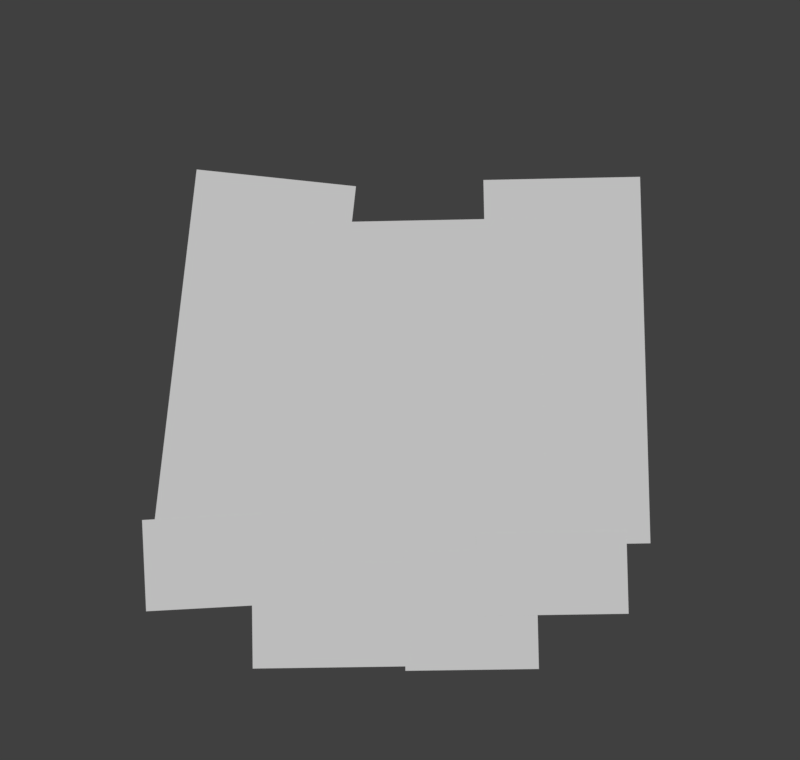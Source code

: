 # Source: octopus-moving-legs.blend  (saved by Blender 2.78.0; exported with 4.5.12 LTS)
import bpy
from mathutils import Matrix  # noqa: F401  (used for matrix-valued properties, if any)

bpy.ops.wm.read_factory_settings(use_empty=True)
scene = bpy.context.scene
scene.name = 'Scene'

# ---- collections
col_collection_1 = bpy.data.collections.new('Collection 1'); scene.collection.children.link(col_collection_1)

# ---- materials (node trees are filled in below, after node groups)
mat_005 = bpy.data.materials.new('005')
mat_005.alpha_threshold = 0.0
mat_005.use_transparent_shadow = False
mat_005.roughness = 0.5
mat_002 = bpy.data.materials.new('002')
mat_002.alpha_threshold = 0.0
mat_002.use_transparent_shadow = False
mat_002.roughness = 0.5
mat_004 = bpy.data.materials.new('004')
mat_004.alpha_threshold = 0.0
mat_004.use_transparent_shadow = False
mat_004.roughness = 0.5
mat_003 = bpy.data.materials.new('003')
mat_003.alpha_threshold = 0.0
mat_003.use_transparent_shadow = False
mat_003.roughness = 0.5
mat_006 = bpy.data.materials.new('006')
mat_006.alpha_threshold = 0.0
mat_006.use_transparent_shadow = False
mat_006.roughness = 0.5
mat_001 = bpy.data.materials.new('001')
mat_001.alpha_threshold = 0.0
mat_001.use_transparent_shadow = False
mat_001.roughness = 0.5
mat_000 = bpy.data.materials.new('000')
mat_000.alpha_threshold = 0.0
mat_000.use_transparent_shadow = False
mat_000.roughness = 0.5

# ---- material node trees

# ---- world
world_world = bpy.data.worlds.new('World'); scene.world = world_world
world_world.color = (0.05088, 0.05088, 0.05088)
world_world.use_sun_shadow = False
world_world.sun_shadow_jitter_overblur = 0.0
world_world.cycles.sampling_method = 'MANUAL'

# ---- cameras
cam_camera = bpy.data.cameras.new('Camera')
cam_camera.clip_end = 100.0
cam_camera.lens = 35.0
cam_camera.sensor_width = 32.0
cam_camera.sensor_height = 18.0
cam_camera.display_size = 2.0
cam_camera.dof.focus_distance = 0.0
cam_camera.dof.aperture_fstop = 128.0
cam_camera.dof.aperture_blades = 6

# ---- meshes
me_005 = bpy.data.meshes.new('005')
me_005.from_pydata([(-0.9133, -0.5, 0.0), (0.9133, -0.5, 0.0), (-0.9133, 0.5, 0.0), (0.9133, 0.5, 0.0)], [], [(0, 1, 3, 2)])
_uv = me_005.uv_layers.new(name='UVMap')
_uv.uv.foreach_set('vector', [0.0, 0.0, 1.0, 0.0, 1.0, 1.0, 0.0, 1.0])
me_005.materials.append(mat_005)
me_005.use_remesh_preserve_volume = False
me_005.use_remesh_preserve_attributes = False
me_005.use_mirror_vertex_groups = False
me_005.update()
me_002 = bpy.data.meshes.new('002')
me_002.from_pydata([(-0.9928, -0.5, 0.0), (0.9928, -0.5, 0.0), (-0.9928, 0.5, 0.0), (0.9928, 0.5, 0.0)], [], [(0, 1, 3, 2)])
_uv = me_002.uv_layers.new(name='UVMap')
_uv.uv.foreach_set('vector', [0.0, 0.0, 1.0, 0.0, 1.0, 1.0, 0.0, 1.0])
me_002.materials.append(mat_002)
me_002.use_remesh_preserve_volume = False
me_002.use_remesh_preserve_attributes = False
me_002.use_mirror_vertex_groups = False
me_002.update()
me_004 = bpy.data.meshes.new('004')
me_004.from_pydata([(-0.5613, -0.5, 0.0), (0.5613, -0.5, 0.0), (-0.5613, 0.5, 0.0), (0.5613, 0.5, 0.0)], [], [(0, 1, 3, 2)])
_uv = me_004.uv_layers.new(name='UVMap')
_uv.uv.foreach_set('vector', [0.0, 0.0, 1.0, 0.0, 1.0, 1.0, 0.0, 1.0])
me_004.materials.append(mat_004)
me_004.use_remesh_preserve_volume = False
me_004.use_remesh_preserve_attributes = False
me_004.use_mirror_vertex_groups = False
me_004.update()
me_003 = bpy.data.meshes.new('003')
me_003.from_pydata([(-0.7598, -0.5, 0.0), (0.7598, -0.5, 0.0), (-0.7598, 0.5, 0.0), (0.7598, 0.5, 0.0)], [], [(0, 1, 3, 2)])
_uv = me_003.uv_layers.new(name='UVMap')
_uv.uv.foreach_set('vector', [0.0, 0.0, 1.0, 0.0, 1.0, 1.0, 0.0, 1.0])
me_003.materials.append(mat_003)
me_003.use_remesh_preserve_volume = False
me_003.use_remesh_preserve_attributes = False
me_003.use_mirror_vertex_groups = False
me_003.update()
me_006 = bpy.data.meshes.new('006')
me_006.from_pydata([(-0.2149, -0.5, 0.0), (0.2149, -0.5, 0.0), (-0.2149, 0.5, 0.0), (0.2149, 0.5, 0.0)], [], [(0, 1, 3, 2)])
_uv = me_006.uv_layers.new(name='UVMap')
_uv.uv.foreach_set('vector', [0.0, 0.0, 1.0, 0.0, 1.0, 1.0, 0.0, 1.0])
me_006.materials.append(mat_006)
me_006.use_remesh_preserve_volume = False
me_006.use_remesh_preserve_attributes = False
me_006.use_mirror_vertex_groups = False
me_006.update()
me_001 = bpy.data.meshes.new('001')
me_001.from_pydata([(-0.2217, -0.5, 0.0), (0.2217, -0.5, 0.0), (-0.2217, 0.5, 0.0), (0.2217, 0.5, 0.0)], [], [(0, 1, 3, 2)])
_uv = me_001.uv_layers.new(name='UVMap')
_uv.uv.foreach_set('vector', [0.0, 0.0, 1.0, 0.0, 1.0, 1.0, 0.0, 1.0])
me_001.materials.append(mat_001)
me_001.use_remesh_preserve_volume = False
me_001.use_remesh_preserve_attributes = False
me_001.use_mirror_vertex_groups = False
me_001.update()
me_000 = bpy.data.meshes.new('000')
me_000.from_pydata([(-0.3761, -0.5, 0.0), (0.3761, -0.5, 0.0), (-0.3761, 0.5, 0.0), (0.3761, 0.5, 0.0)], [], [(0, 1, 3, 2)])
_uv = me_000.uv_layers.new(name='UVMap')
_uv.uv.foreach_set('vector', [0.0, 0.0, 1.0, 0.0, 1.0, 1.0, 0.0, 1.0])
me_000.materials.append(mat_000)
me_000.use_remesh_preserve_volume = False
me_000.use_remesh_preserve_attributes = False
me_000.use_mirror_vertex_groups = False
me_000.update()
arm_armature_005 = bpy.data.armatures.new('Armature.005')  # bones are not reproduced
arm_armature_004 = bpy.data.armatures.new('Armature.004')  # bones are not reproduced
arm_armature_003 = bpy.data.armatures.new('Armature.003')  # bones are not reproduced
arm_armature_002 = bpy.data.armatures.new('Armature.002')  # bones are not reproduced
arm_armature_001 = bpy.data.armatures.new('Armature.001')  # bones are not reproduced
arm_armature = bpy.data.armatures.new('Armature')  # bones are not reproduced

# ---- objects
ob_armature_005 = bpy.data.objects.new('Armature.005', arm_armature_005)
ob_005 = bpy.data.objects.new('005', me_005)
ob_armature_004 = bpy.data.objects.new('Armature.004', arm_armature_004)
ob_002 = bpy.data.objects.new('002', me_002)
ob_armature_003 = bpy.data.objects.new('Armature.003', arm_armature_003)
ob_004 = bpy.data.objects.new('004', me_004)
ob_armature_002 = bpy.data.objects.new('Armature.002', arm_armature_002)
ob_003 = bpy.data.objects.new('003', me_003)
ob_camera = bpy.data.objects.new('Camera', cam_camera)
ob_armature_001 = bpy.data.objects.new('Armature.001', arm_armature_001)
ob_006 = bpy.data.objects.new('006', me_006)
ob_armature = bpy.data.objects.new('Armature', arm_armature)
ob_001 = bpy.data.objects.new('001', me_001)
ob_000 = bpy.data.objects.new('000', me_000)

# ---- transforms, parenting, visibility, modifiers, constraints
ob_armature_005.location = (0.1946, -0.1274, -0.4097)
ob_armature_005.rotation_euler = (-5.742e-07, 1.881, -4.188e-07)
ob_armature_005.scale = (0.3413, 0.3413, 0.3413)
ob_armature_005.lineart.crease_threshold = 0.0
ob_005.parent = ob_armature_005
ob_005.matrix_parent_inverse = Matrix(((-0.8951, 3.748e-07, -2.79, -0.9688), (-3.748e-07, 2.93, 5.139e-07, 0.3732), (2.79, 5.139e-07, -0.8951, -0.9097), (0.0, 0.0, 0.0, 1.0)))
ob_005.location = (0.3875, 6.284e-08, -0.4677)
ob_005.rotation_euler = (1.571, -0.0, 0.0)
ob_005.scale = (0.2226, 0.2226, 0.2226)
ob_005.lineart.crease_threshold = 0.0
_vg = ob_005.vertex_groups.new(name='Bone')
_vg = ob_005.vertex_groups.new(name='Bone.002')
for _i, _w in zip([0, 1, 2, 3], [0.2295, 0.2741, 0.2268, 0.2538]): _vg.add([_i], _w, 'REPLACE')
_vg = ob_005.vertex_groups.new(name='Bone.001')
for _i, _w in zip([0, 1, 2, 3], [0.4966, 0.4966, 0.5196, 0.5196]): _vg.add([_i], _w, 'REPLACE')
_vg = ob_005.vertex_groups.new(name='Bone.003')
for _i, _w in zip([0, 1, 2, 3], [0.2738, 0.2293, 0.2536, 0.2266]): _vg.add([_i], _w, 'REPLACE')
_m = ob_005.modifiers.new('Armature', 'ARMATURE')
_m.object = ob_armature_005
ob_armature_004.location = (-0.2294, -0.1274, -0.4065)
ob_armature_004.rotation_euler = (9.56e-07, -1.447, -1.082e-06)
ob_armature_004.scale = (0.4597, 0.4597, 0.4597)
ob_armature_004.lineart.crease_threshold = 0.0
ob_002.parent = ob_armature_004
ob_002.matrix_parent_inverse = Matrix(((0.2681, -2.901e-07, 2.159, 0.939), (2.901e-07, 2.175, 2.563e-07, 0.2771), (-2.159, 2.563e-07, 0.2681, -0.3863), (0.0, 0.0, 0.0, 1.0)))
ob_002.location = (-0.4735, 5.653e-08, -0.4208)
ob_002.rotation_euler = (1.571, -0.03962, -5.326e-09)
ob_002.scale = (0.2465, 0.2465, 0.2465)
ob_002.lineart.crease_threshold = 0.0
_vg = ob_002.vertex_groups.new(name='Bone')
_vg = ob_002.vertex_groups.new(name='Bone.002')
_vg = ob_002.vertex_groups.new(name='Bone.001')
_vg.add([0, 1, 2, 3], 1.0, 'REPLACE')
_vg = ob_002.vertex_groups.new(name='Bone.003')
_m = ob_002.modifiers.new('Armature', 'ARMATURE')
_m.object = ob_armature_004
ob_armature_003.location = (0.09025, -0.1021, -0.4672)
ob_armature_003.rotation_euler = (-3.125e-07, 2.425, -1.17e-07)
ob_armature_003.scale = (0.2941, 0.2941, 0.2941)
ob_armature_003.lineart.crease_threshold = 0.0
ob_004.parent = ob_armature_003
ob_004.matrix_parent_inverse = Matrix(((-2.564, 3.001e-07, -2.233, -0.8119), (-2.384e-07, 3.4, 8.345e-07, 0.3473), (2.233, 8.013e-07, -2.564, -1.399), (0.0, 0.0, 0.0, 1.0)))
ob_004.location = (0.1665, 7.558e-08, -0.5625)
ob_004.rotation_euler = (1.571, -0.0, 0.0)
ob_004.scale = (0.3199, 0.3199, 0.3199)
ob_004.lineart.crease_threshold = 0.0
_vg = ob_004.vertex_groups.new(name='Bone.002')
_vg.add([0, 1, 2, 3], 1.0, 'REPLACE')
_vg = ob_004.vertex_groups.new(name='Bone')
_vg.add([0, 1, 2, 3], 1.0, 'REPLACE')
_vg = ob_004.vertex_groups.new(name='Bone.001')
_vg.add([0, 1, 2, 3], 1.0, 'REPLACE')
_vg = ob_004.vertex_groups.new(name='Bone.003')
_vg.add([0, 1, 2, 3], 1.0, 'REPLACE')
_m = ob_004.modifiers.new('Armature', 'ARMATURE')
_m.object = ob_armature_003
ob_armature_002.location = (-0.09487, -0.09645, -0.4649)
ob_armature_002.rotation_euler = (-3.478e-07, -2.252, 1.658e-07)
ob_armature_002.scale = (0.3386, 0.3386, 0.3386)
ob_armature_002.lineart.crease_threshold = 0.0
ob_003.parent = ob_armature_002
ob_003.matrix_parent_inverse = Matrix(((-1.859, -3.083e-07, 2.295, 0.8905), (3.083e-07, 2.954, 6.466e-07, 0.2849), (-2.295, 6.466e-07, -1.859, -1.082), (0.0, 0.0, 0.0, 1.0)))
ob_003.location = (-0.2121, 7.666e-08, -0.5705)
ob_003.rotation_euler = (1.571, -0.0, 0.0)
ob_003.scale = (0.2806, 0.2806, 0.2806)
ob_003.lineart.crease_threshold = 0.0
_vg = ob_003.vertex_groups.new(name='Bone')
for _i, _w in zip([0, 1, 2, 3], [0.06946, 0.1229, 0.06472, 0.08899]): _vg.add([_i], _w, 'REPLACE')
_vg = ob_003.vertex_groups.new(name='Bone.002')
for _i, _w in zip([0, 1, 2, 3], [0.1488, 0.2271, 0.1543, 0.2508]): _vg.add([_i], _w, 'REPLACE')
_vg = ob_003.vertex_groups.new(name='Bone.001')
for _i, _w in zip([0, 1, 2, 3], [0.2817, 0.15, 0.281, 0.1602]): _vg.add([_i], _w, 'REPLACE')
_vg = ob_003.vertex_groups.new(name='Bone.003')
_vg = ob_003.vertex_groups.new(name='Bone.004')
for _i, _w in zip([0, 1, 2, 3], [0.06946, 0.1229, 0.06472, 0.08899]): _vg.add([_i], _w, 'REPLACE')
_vg = ob_003.vertex_groups.new(name='Bone.006')
for _i, _w in zip([0, 1, 2, 3], [0.1488, 0.2271, 0.1543, 0.2508]): _vg.add([_i], _w, 'REPLACE')
_vg = ob_003.vertex_groups.new(name='Bone.005')
for _i, _w in zip([0, 1, 2, 3], [0.2817, 0.15, 0.281, 0.1602]): _vg.add([_i], _w, 'REPLACE')
_vg = ob_003.vertex_groups.new(name='Bone.007')
_m = ob_003.modifiers.new('Armature', 'ARMATURE')
_m.object = ob_armature_002
ob_camera.location = (0.0142, -2.387, -0.03374)
ob_camera.rotation_euler = (7.894, 0.01719, 0.01252)
ob_camera.lineart.crease_threshold = 0.0
ob_armature_001.location = (0.2942, -0.01734, -0.2849)
ob_armature_001.rotation_euler = (8.572e-08, 0.9141, 1.743e-07)
ob_armature_001.scale = (0.9106, 0.9106, 0.9106)
ob_armature_001.lineart.crease_threshold = 0.0
ob_006.parent = ob_armature_001
ob_006.matrix_parent_inverse = Matrix(((0.6704, 1.169e-07, -0.8697, -0.4528), (-1.169e-07, 1.098, 5.747e-08, 0.01905), (0.8697, 5.747e-08, 0.6704, -0.07505), (0.0, 0.0, 0.0, 1.0)))
ob_006.location = (0.4515, -1.46e-08, 0.1086)
ob_006.rotation_euler = (1.571, -0.0, 0.0)
ob_006.lineart.crease_threshold = 0.0
_vg = ob_006.vertex_groups.new(name='Bone')
for _i, _w in zip([0, 1, 2, 3], [0.9063, 0.8451, 0.1695, 0.143]): _vg.add([_i], _w, 'REPLACE')
_vg = ob_006.vertex_groups.new(name='Bone.002')
_vg = ob_006.vertex_groups.new(name='Bone.001')
_vg = ob_006.vertex_groups.new(name='Bone.004')
_vg = ob_006.vertex_groups.new(name='Bone.003')
_vg = ob_006.vertex_groups.new(name='Bone.005')
for _i, _w in zip([0, 1, 2, 3], [0.09372, 0.1549, 0.8305, 0.857]): _vg.add([_i], _w, 'REPLACE')
_m = ob_006.modifiers.new('Armature', 'ARMATURE')
_m.object = ob_armature_001
ob_armature.location = (-0.3292, 2.984e-05, -0.3019)
ob_armature.rotation_euler = (2.614e-08, -0.5788, -8.779e-08)
ob_armature.scale = (0.9084, 0.9084, 0.9084)
ob_armature.lineart.crease_threshold = 0.0
ob_001.parent = ob_armature
ob_001.matrix_parent_inverse = Matrix(((0.8382, -9.589e-08, 0.7137, 0.4914), (9.589e-08, 1.101, 3.529e-08, -3.281e-05), (-0.7137, 3.529e-08, 0.8382, 0.01809), (0.0, 0.0, 0.0, 1.0)))
ob_001.location = (-0.4632, -1.566e-08, 0.1166)
ob_001.rotation_euler = (1.571, -0.0, 0.0)
ob_001.lineart.crease_threshold = 0.0
_vg = ob_001.vertex_groups.new(name='Bone')
for _i, _w in zip([0, 1, 2, 3], [0.8658, 0.9354, 0.1059, 0.1611]): _vg.add([_i], _w, 'REPLACE')
_vg = ob_001.vertex_groups.new(name='Bone.002')
_vg = ob_001.vertex_groups.new(name='Bone.001')
_vg = ob_001.vertex_groups.new(name='Bone.005')
_vg = ob_001.vertex_groups.new(name='Bone.003')
_vg = ob_001.vertex_groups.new(name='Bone.004')
for _i, _w in zip([0, 1, 2, 3], [0.1342, 0.06456, 0.8941, 0.8389]): _vg.add([_i], _w, 'REPLACE')
_m = ob_001.modifiers.new('Armature', 'ARMATURE')
_m.object = ob_armature
ob_000.location = (2.384e-07, 0.0, 0.0)
ob_000.rotation_euler = (1.571, -0.0, 0.0)
ob_000.lineart.crease_threshold = 0.0

# ---- collection membership
col_collection_1.objects.link(ob_armature_005)
col_collection_1.objects.link(ob_005)
col_collection_1.objects.link(ob_armature_004)
col_collection_1.objects.link(ob_002)
col_collection_1.objects.link(ob_armature_003)
col_collection_1.objects.link(ob_004)
col_collection_1.objects.link(ob_armature_002)
col_collection_1.objects.link(ob_003)
col_collection_1.objects.link(ob_camera)
col_collection_1.objects.link(ob_armature_001)
col_collection_1.objects.link(ob_006)
col_collection_1.objects.link(ob_armature)
col_collection_1.objects.link(ob_001)
col_collection_1.objects.link(ob_000)

# ---- scene / render settings (as saved in the file)
scene.camera = ob_camera
scene.frame_start = 0; scene.frame_end = 60; scene.frame_set(156)
scene.render.engine = 'BLENDER_EEVEE_NEXT'
scene.render.resolution_x = 850
scene.render.resolution_y = 808
scene.render.pixel_aspect_x = 10.0
scene.render.pixel_aspect_y = 11.0
scene.render.fps = 5993
scene.render.fps_base = 200.0
scene.render.dither_intensity = 0.0
scene.render.film_transparent = True
scene.render.stamp_background = (1.0, 1.0, 1.0, 0.0)
scene.cycles.use_denoising = False
scene.cycles.samples = 128
scene.cycles.sampling_pattern = 'TABULATED_SOBOL'
scene.cycles.light_sampling_threshold = 0.0
scene.cycles.use_adaptive_sampling = False
scene.cycles.use_light_tree = False
scene.cycles.blur_glossy = 0.0
scene.cycles.sample_clamp_indirect = 0.0
scene.view_settings.view_transform = 'Standard'
bpy.context.view_layer.update()

# ---- added for rendering (the .blend has no usable light): sun
light_auto_sun = bpy.data.lights.new('AutoSun', 'SUN')
light_auto_sun.energy = 3.0
light_auto_sun.angle = 0.0523599
ob_auto_sun = bpy.data.objects.new('AutoSun', light_auto_sun)
scene.collection.objects.link(ob_auto_sun)
ob_auto_sun.rotation_euler = (0.872665, 0.174533, 0.523599)
bpy.context.view_layer.update()
